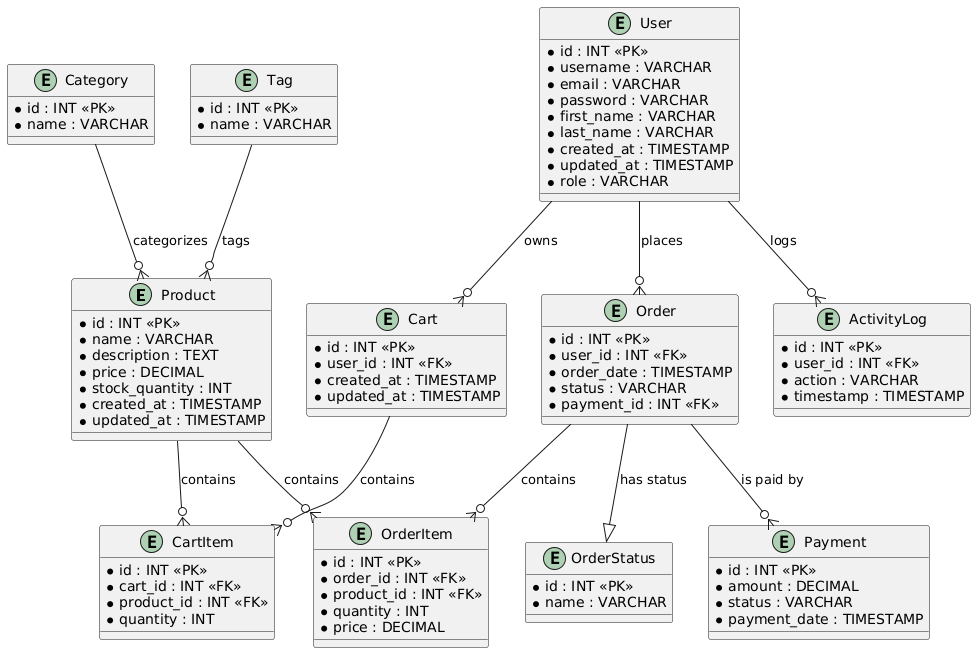

The diagram above was rendered by PlantUML. Its source (embedded in the PNG):
@startuml
entity "Product" {
  * id : INT <<PK>>
  * name : VARCHAR
  * description : TEXT
  * price : DECIMAL
  * stock_quantity : INT
  * created_at : TIMESTAMP
  * updated_at : TIMESTAMP
}

entity "Category" {
  * id : INT <<PK>>
  * name : VARCHAR
}

entity "Tag" {
  * id : INT <<PK>>
  * name : VARCHAR
}

entity "User" {
  * id : INT <<PK>>
  * username : VARCHAR
  * email : VARCHAR
  * password : VARCHAR
  * first_name : VARCHAR
  * last_name : VARCHAR
  * created_at : TIMESTAMP
  * updated_at : TIMESTAMP
  * role : VARCHAR
}

entity "Cart" {
  * id : INT <<PK>>
  * user_id : INT <<FK>>
  * created_at : TIMESTAMP
  * updated_at : TIMESTAMP
}

entity "CartItem" {
  * id : INT <<PK>>
  * cart_id : INT <<FK>>
  * product_id : INT <<FK>>
  * quantity : INT
}

entity "Order" {
  * id : INT <<PK>>
  * user_id : INT <<FK>>
  * order_date : TIMESTAMP
  * status : VARCHAR
  * payment_id : INT <<FK>>
}

entity "OrderItem" {
  * id : INT <<PK>>
  * order_id : INT <<FK>>
  * product_id : INT <<FK>>
  * quantity : INT
  * price : DECIMAL
}

entity "Payment" {
  * id : INT <<PK>>
  * amount : DECIMAL
  * status : VARCHAR
  * payment_date : TIMESTAMP
}

entity "OrderStatus" {
  * id : INT <<PK>>
  * name : VARCHAR
}

entity "ActivityLog" {
  * id : INT <<PK>>
  * user_id : INT <<FK>>
  * action : VARCHAR
  * timestamp : TIMESTAMP
}

Product --o{ CartItem : contains
Product --o{ OrderItem : contains
User --o{ Cart : owns
User --o{ Order : places
User --o{ ActivityLog : logs
Cart --o{ CartItem : contains
Order --o{ OrderItem : contains
Order --|> OrderStatus : "has status"
Order --o{ Payment : "is paid by"
Category --o{ Product : "categorizes"
Tag --o{ Product : "tags"
@enduml